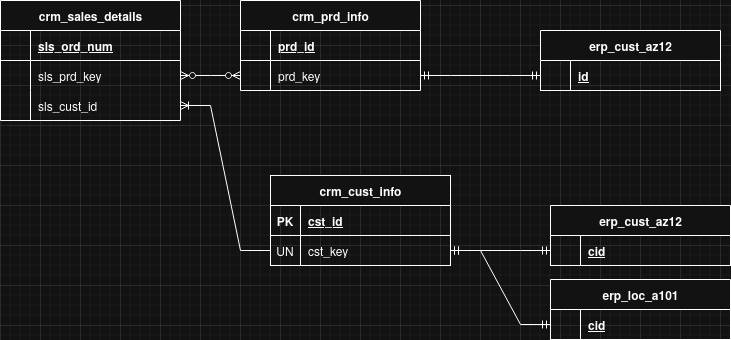

The diagram above was exported from draw.io. Its source (the exported page's mxGraphModel, read from the mxfile embedded in the PNG):
<mxGraphModel dx="645" dy="584" grid="1" gridSize="10" guides="1" tooltips="1" connect="1" arrows="1" fold="1" page="1" pageScale="1" pageWidth="1169" pageHeight="827" math="0" shadow="0">
  <root>
    <mxCell id="0" />
    <mxCell id="1" parent="0" />
    <mxCell id="qMzMfwu7Hbvnic8rRNXZ-1" parent="1" style="shape=table;startSize=30;container=1;collapsible=1;childLayout=tableLayout;fixedRows=1;rowLines=0;fontStyle=1;align=center;resizeLast=1;html=1;" value="crm_cust_info" vertex="1">
      <mxGeometry height="90" width="180" x="350" y="250" as="geometry" />
    </mxCell>
    <mxCell id="qMzMfwu7Hbvnic8rRNXZ-2" parent="qMzMfwu7Hbvnic8rRNXZ-1" style="shape=tableRow;horizontal=0;startSize=0;swimlaneHead=0;swimlaneBody=0;fillColor=none;collapsible=0;dropTarget=0;points=[[0,0.5],[1,0.5]];portConstraint=eastwest;top=0;left=0;right=0;bottom=1;" value="" vertex="1">
      <mxGeometry height="30" width="180" y="30" as="geometry" />
    </mxCell>
    <mxCell id="qMzMfwu7Hbvnic8rRNXZ-3" parent="qMzMfwu7Hbvnic8rRNXZ-2" style="shape=partialRectangle;connectable=0;fillColor=none;top=0;left=0;bottom=0;right=0;fontStyle=1;overflow=hidden;whiteSpace=wrap;html=1;" value="PK" vertex="1">
      <mxGeometry height="30" width="30" as="geometry">
        <mxRectangle height="30" width="30" as="alternateBounds" />
      </mxGeometry>
    </mxCell>
    <mxCell id="qMzMfwu7Hbvnic8rRNXZ-4" parent="qMzMfwu7Hbvnic8rRNXZ-2" style="shape=partialRectangle;connectable=0;fillColor=none;top=0;left=0;bottom=0;right=0;align=left;spacingLeft=6;fontStyle=5;overflow=hidden;whiteSpace=wrap;html=1;" value="cst_id" vertex="1">
      <mxGeometry height="30" width="150" x="30" as="geometry">
        <mxRectangle height="30" width="150" as="alternateBounds" />
      </mxGeometry>
    </mxCell>
    <mxCell id="qMzMfwu7Hbvnic8rRNXZ-5" parent="qMzMfwu7Hbvnic8rRNXZ-1" style="shape=tableRow;horizontal=0;startSize=0;swimlaneHead=0;swimlaneBody=0;fillColor=none;collapsible=0;dropTarget=0;points=[[0,0.5],[1,0.5]];portConstraint=eastwest;top=0;left=0;right=0;bottom=0;" value="" vertex="1">
      <mxGeometry height="30" width="180" y="60" as="geometry" />
    </mxCell>
    <mxCell id="qMzMfwu7Hbvnic8rRNXZ-6" parent="qMzMfwu7Hbvnic8rRNXZ-5" style="shape=partialRectangle;connectable=0;fillColor=none;top=0;left=0;bottom=0;right=0;editable=1;overflow=hidden;whiteSpace=wrap;html=1;" value="UN" vertex="1">
      <mxGeometry height="30" width="30" as="geometry">
        <mxRectangle height="30" width="30" as="alternateBounds" />
      </mxGeometry>
    </mxCell>
    <mxCell id="qMzMfwu7Hbvnic8rRNXZ-7" parent="qMzMfwu7Hbvnic8rRNXZ-5" style="shape=partialRectangle;connectable=0;fillColor=none;top=0;left=0;bottom=0;right=0;align=left;spacingLeft=6;overflow=hidden;whiteSpace=wrap;html=1;" value="cst_key" vertex="1">
      <mxGeometry height="30" width="150" x="30" as="geometry">
        <mxRectangle height="30" width="150" as="alternateBounds" />
      </mxGeometry>
    </mxCell>
    <mxCell id="qMzMfwu7Hbvnic8rRNXZ-15" parent="1" style="shape=table;startSize=30;container=1;collapsible=1;childLayout=tableLayout;fixedRows=1;rowLines=0;fontStyle=1;align=center;resizeLast=1;html=1;" value="crm_prd_info" vertex="1">
      <mxGeometry height="90" width="180" x="320" y="75" as="geometry" />
    </mxCell>
    <mxCell id="qMzMfwu7Hbvnic8rRNXZ-16" parent="qMzMfwu7Hbvnic8rRNXZ-15" style="shape=tableRow;horizontal=0;startSize=0;swimlaneHead=0;swimlaneBody=0;fillColor=none;collapsible=0;dropTarget=0;points=[[0,0.5],[1,0.5]];portConstraint=eastwest;top=0;left=0;right=0;bottom=1;" value="" vertex="1">
      <mxGeometry height="30" width="180" y="30" as="geometry" />
    </mxCell>
    <mxCell id="qMzMfwu7Hbvnic8rRNXZ-17" parent="qMzMfwu7Hbvnic8rRNXZ-16" style="shape=partialRectangle;connectable=0;fillColor=none;top=0;left=0;bottom=0;right=0;fontStyle=1;overflow=hidden;whiteSpace=wrap;html=1;" value="" vertex="1">
      <mxGeometry height="30" width="30" as="geometry">
        <mxRectangle height="30" width="30" as="alternateBounds" />
      </mxGeometry>
    </mxCell>
    <mxCell id="qMzMfwu7Hbvnic8rRNXZ-18" parent="qMzMfwu7Hbvnic8rRNXZ-16" style="shape=partialRectangle;connectable=0;fillColor=none;top=0;left=0;bottom=0;right=0;align=left;spacingLeft=6;fontStyle=5;overflow=hidden;whiteSpace=wrap;html=1;" value="prd_id" vertex="1">
      <mxGeometry height="30" width="150" x="30" as="geometry">
        <mxRectangle height="30" width="150" as="alternateBounds" />
      </mxGeometry>
    </mxCell>
    <mxCell id="qMzMfwu7Hbvnic8rRNXZ-19" parent="qMzMfwu7Hbvnic8rRNXZ-15" style="shape=tableRow;horizontal=0;startSize=0;swimlaneHead=0;swimlaneBody=0;fillColor=none;collapsible=0;dropTarget=0;points=[[0,0.5],[1,0.5]];portConstraint=eastwest;top=0;left=0;right=0;bottom=0;" value="" vertex="1">
      <mxGeometry height="30" width="180" y="60" as="geometry" />
    </mxCell>
    <mxCell id="qMzMfwu7Hbvnic8rRNXZ-20" parent="qMzMfwu7Hbvnic8rRNXZ-19" style="shape=partialRectangle;connectable=0;fillColor=none;top=0;left=0;bottom=0;right=0;editable=1;overflow=hidden;whiteSpace=wrap;html=1;" value="" vertex="1">
      <mxGeometry height="30" width="30" as="geometry">
        <mxRectangle height="30" width="30" as="alternateBounds" />
      </mxGeometry>
    </mxCell>
    <mxCell id="qMzMfwu7Hbvnic8rRNXZ-21" parent="qMzMfwu7Hbvnic8rRNXZ-19" style="shape=partialRectangle;connectable=0;fillColor=none;top=0;left=0;bottom=0;right=0;align=left;spacingLeft=6;overflow=hidden;whiteSpace=wrap;html=1;" value="prd_key" vertex="1">
      <mxGeometry height="30" width="150" x="30" as="geometry">
        <mxRectangle height="30" width="150" as="alternateBounds" />
      </mxGeometry>
    </mxCell>
    <mxCell id="qMzMfwu7Hbvnic8rRNXZ-38" parent="1" style="shape=table;startSize=30;container=1;collapsible=1;childLayout=tableLayout;fixedRows=1;rowLines=0;fontStyle=1;align=center;resizeLast=1;html=1;" value="crm_sales_details" vertex="1">
      <mxGeometry height="120" width="180" x="80" y="75" as="geometry" />
    </mxCell>
    <mxCell id="qMzMfwu7Hbvnic8rRNXZ-39" parent="qMzMfwu7Hbvnic8rRNXZ-38" style="shape=tableRow;horizontal=0;startSize=0;swimlaneHead=0;swimlaneBody=0;fillColor=none;collapsible=0;dropTarget=0;points=[[0,0.5],[1,0.5]];portConstraint=eastwest;top=0;left=0;right=0;bottom=1;" value="" vertex="1">
      <mxGeometry height="30" width="180" y="30" as="geometry" />
    </mxCell>
    <mxCell id="qMzMfwu7Hbvnic8rRNXZ-40" parent="qMzMfwu7Hbvnic8rRNXZ-39" style="shape=partialRectangle;connectable=0;fillColor=none;top=0;left=0;bottom=0;right=0;fontStyle=1;overflow=hidden;whiteSpace=wrap;html=1;" value="" vertex="1">
      <mxGeometry height="30" width="30" as="geometry">
        <mxRectangle height="30" width="30" as="alternateBounds" />
      </mxGeometry>
    </mxCell>
    <mxCell id="qMzMfwu7Hbvnic8rRNXZ-41" parent="qMzMfwu7Hbvnic8rRNXZ-39" style="shape=partialRectangle;connectable=0;fillColor=none;top=0;left=0;bottom=0;right=0;align=left;spacingLeft=6;fontStyle=5;overflow=hidden;whiteSpace=wrap;html=1;" value="sls_ord_num" vertex="1">
      <mxGeometry height="30" width="150" x="30" as="geometry">
        <mxRectangle height="30" width="150" as="alternateBounds" />
      </mxGeometry>
    </mxCell>
    <mxCell id="qMzMfwu7Hbvnic8rRNXZ-42" parent="qMzMfwu7Hbvnic8rRNXZ-38" style="shape=tableRow;horizontal=0;startSize=0;swimlaneHead=0;swimlaneBody=0;fillColor=none;collapsible=0;dropTarget=0;points=[[0,0.5],[1,0.5]];portConstraint=eastwest;top=0;left=0;right=0;bottom=0;" value="" vertex="1">
      <mxGeometry height="30" width="180" y="60" as="geometry" />
    </mxCell>
    <mxCell id="qMzMfwu7Hbvnic8rRNXZ-43" parent="qMzMfwu7Hbvnic8rRNXZ-42" style="shape=partialRectangle;connectable=0;fillColor=none;top=0;left=0;bottom=0;right=0;editable=1;overflow=hidden;whiteSpace=wrap;html=1;perimeterSpacing=1;sketch=1;curveFitting=1;jiggle=2;" value="" vertex="1">
      <mxGeometry height="30" width="30" as="geometry">
        <mxRectangle height="30" width="30" as="alternateBounds" />
      </mxGeometry>
    </mxCell>
    <mxCell id="qMzMfwu7Hbvnic8rRNXZ-44" parent="qMzMfwu7Hbvnic8rRNXZ-42" style="shape=partialRectangle;connectable=0;fillColor=none;top=0;left=0;bottom=0;right=0;align=left;spacingLeft=6;overflow=hidden;whiteSpace=wrap;html=1;" value="sls_prd_key" vertex="1">
      <mxGeometry height="30" width="150" x="30" as="geometry">
        <mxRectangle height="30" width="150" as="alternateBounds" />
      </mxGeometry>
    </mxCell>
    <mxCell id="qMzMfwu7Hbvnic8rRNXZ-45" parent="qMzMfwu7Hbvnic8rRNXZ-38" style="shape=tableRow;horizontal=0;startSize=0;swimlaneHead=0;swimlaneBody=0;fillColor=none;collapsible=0;dropTarget=0;points=[[0,0.5],[1,0.5]];portConstraint=eastwest;top=0;left=0;right=0;bottom=0;" value="" vertex="1">
      <mxGeometry height="30" width="180" y="90" as="geometry" />
    </mxCell>
    <mxCell id="qMzMfwu7Hbvnic8rRNXZ-46" parent="qMzMfwu7Hbvnic8rRNXZ-45" style="shape=partialRectangle;connectable=0;fillColor=none;top=0;left=0;bottom=0;right=0;editable=1;overflow=hidden;whiteSpace=wrap;html=1;" value="" vertex="1">
      <mxGeometry height="30" width="30" as="geometry">
        <mxRectangle height="30" width="30" as="alternateBounds" />
      </mxGeometry>
    </mxCell>
    <mxCell id="qMzMfwu7Hbvnic8rRNXZ-47" parent="qMzMfwu7Hbvnic8rRNXZ-45" style="shape=partialRectangle;connectable=0;fillColor=none;top=0;left=0;bottom=0;right=0;align=left;spacingLeft=6;overflow=hidden;whiteSpace=wrap;html=1;" value="sls_cust_id" vertex="1">
      <mxGeometry height="30" width="150" x="30" as="geometry">
        <mxRectangle height="30" width="150" as="alternateBounds" />
      </mxGeometry>
    </mxCell>
    <mxCell id="qMzMfwu7Hbvnic8rRNXZ-60" edge="1" parent="1" source="qMzMfwu7Hbvnic8rRNXZ-5" style="edgeStyle=entityRelationEdgeStyle;fontSize=12;html=1;endArrow=ERoneToMany;rounded=0;entryX=1;entryY=0.5;entryDx=0;entryDy=0;exitX=0;exitY=0.5;exitDx=0;exitDy=0;" target="qMzMfwu7Hbvnic8rRNXZ-45" value="">
      <mxGeometry height="100" relative="1" width="100" as="geometry">
        <mxPoint x="400" y="360" as="sourcePoint" />
        <mxPoint x="500" y="260" as="targetPoint" />
      </mxGeometry>
    </mxCell>
    <mxCell id="qMzMfwu7Hbvnic8rRNXZ-62" edge="1" parent="1" source="qMzMfwu7Hbvnic8rRNXZ-42" style="edgeStyle=entityRelationEdgeStyle;fontSize=12;html=1;endArrow=ERzeroToMany;endFill=1;startArrow=ERzeroToMany;rounded=0;entryX=0;entryY=0.5;entryDx=0;entryDy=0;exitX=1;exitY=0.5;exitDx=0;exitDy=0;" target="qMzMfwu7Hbvnic8rRNXZ-19" value="">
      <mxGeometry height="100" relative="1" width="100" as="geometry">
        <mxPoint x="400" y="360" as="sourcePoint" />
        <mxPoint x="500" y="260" as="targetPoint" />
      </mxGeometry>
    </mxCell>
    <mxCell id="Ziys8679y4mgfx988fN4-1" parent="1" style="shape=table;startSize=30;container=1;collapsible=1;childLayout=tableLayout;fixedRows=1;rowLines=0;fontStyle=1;align=center;resizeLast=1;html=1;" value="erp_cust_az12" vertex="1">
      <mxGeometry height="60" width="180" x="630" y="280" as="geometry" />
    </mxCell>
    <mxCell id="Ziys8679y4mgfx988fN4-2" parent="Ziys8679y4mgfx988fN4-1" style="shape=tableRow;horizontal=0;startSize=0;swimlaneHead=0;swimlaneBody=0;fillColor=none;collapsible=0;dropTarget=0;points=[[0,0.5],[1,0.5]];portConstraint=eastwest;top=0;left=0;right=0;bottom=1;" value="" vertex="1">
      <mxGeometry height="30" width="180" y="30" as="geometry" />
    </mxCell>
    <mxCell id="Ziys8679y4mgfx988fN4-3" parent="Ziys8679y4mgfx988fN4-2" style="shape=partialRectangle;connectable=0;fillColor=none;top=0;left=0;bottom=0;right=0;fontStyle=1;overflow=hidden;whiteSpace=wrap;html=1;" value="" vertex="1">
      <mxGeometry height="30" width="30" as="geometry">
        <mxRectangle height="30" width="30" as="alternateBounds" />
      </mxGeometry>
    </mxCell>
    <mxCell id="Ziys8679y4mgfx988fN4-4" parent="Ziys8679y4mgfx988fN4-2" style="shape=partialRectangle;connectable=0;fillColor=none;top=0;left=0;bottom=0;right=0;align=left;spacingLeft=6;fontStyle=5;overflow=hidden;whiteSpace=wrap;html=1;" value="cid" vertex="1">
      <mxGeometry height="30" width="150" x="30" as="geometry">
        <mxRectangle height="30" width="150" as="alternateBounds" />
      </mxGeometry>
    </mxCell>
    <mxCell id="Ziys8679y4mgfx988fN4-15" edge="1" parent="1" source="qMzMfwu7Hbvnic8rRNXZ-5" style="edgeStyle=entityRelationEdgeStyle;fontSize=12;html=1;endArrow=ERmandOne;startArrow=ERmandOne;rounded=0;entryX=0;entryY=0.5;entryDx=0;entryDy=0;exitX=1;exitY=0.5;exitDx=0;exitDy=0;" target="Ziys8679y4mgfx988fN4-2" value="">
      <mxGeometry height="100" relative="1" width="100" as="geometry">
        <mxPoint x="480" y="370" as="sourcePoint" />
        <mxPoint x="580" y="270" as="targetPoint" />
      </mxGeometry>
    </mxCell>
    <mxCell id="Ziys8679y4mgfx988fN4-16" parent="1" style="shape=table;startSize=30;container=1;collapsible=1;childLayout=tableLayout;fixedRows=1;rowLines=0;fontStyle=1;align=center;resizeLast=1;html=1;" value="&lt;div&gt;erp_loc_a101&lt;/div&gt;" vertex="1">
      <mxGeometry height="60" width="180" x="630" y="354" as="geometry" />
    </mxCell>
    <mxCell id="Ziys8679y4mgfx988fN4-17" parent="Ziys8679y4mgfx988fN4-16" style="shape=tableRow;horizontal=0;startSize=0;swimlaneHead=0;swimlaneBody=0;fillColor=none;collapsible=0;dropTarget=0;points=[[0,0.5],[1,0.5]];portConstraint=eastwest;top=0;left=0;right=0;bottom=1;" value="" vertex="1">
      <mxGeometry height="30" width="180" y="30" as="geometry" />
    </mxCell>
    <mxCell id="Ziys8679y4mgfx988fN4-18" parent="Ziys8679y4mgfx988fN4-17" style="shape=partialRectangle;connectable=0;fillColor=none;top=0;left=0;bottom=0;right=0;fontStyle=1;overflow=hidden;whiteSpace=wrap;html=1;" value="" vertex="1">
      <mxGeometry height="30" width="30" as="geometry">
        <mxRectangle height="30" width="30" as="alternateBounds" />
      </mxGeometry>
    </mxCell>
    <mxCell id="Ziys8679y4mgfx988fN4-19" parent="Ziys8679y4mgfx988fN4-17" style="shape=partialRectangle;connectable=0;fillColor=none;top=0;left=0;bottom=0;right=0;align=left;spacingLeft=6;fontStyle=5;overflow=hidden;whiteSpace=wrap;html=1;" value="cid" vertex="1">
      <mxGeometry height="30" width="150" x="30" as="geometry">
        <mxRectangle height="30" width="150" as="alternateBounds" />
      </mxGeometry>
    </mxCell>
    <mxCell id="Ziys8679y4mgfx988fN4-20" edge="1" parent="1" source="qMzMfwu7Hbvnic8rRNXZ-5" style="edgeStyle=entityRelationEdgeStyle;fontSize=12;html=1;endArrow=ERmandOne;startArrow=ERmandOne;rounded=0;entryX=0;entryY=0.5;entryDx=0;entryDy=0;exitX=1;exitY=0.5;exitDx=0;exitDy=0;" target="Ziys8679y4mgfx988fN4-17" value="">
      <mxGeometry height="100" relative="1" width="100" as="geometry">
        <mxPoint x="440" y="350" as="sourcePoint" />
        <mxPoint x="740" y="160" as="targetPoint" />
      </mxGeometry>
    </mxCell>
    <mxCell id="Ziys8679y4mgfx988fN4-21" parent="1" style="shape=table;startSize=30;container=1;collapsible=1;childLayout=tableLayout;fixedRows=1;rowLines=0;fontStyle=1;align=center;resizeLast=1;html=1;" value="erp_cust_az12" vertex="1">
      <mxGeometry height="60" width="180" x="620" y="105" as="geometry" />
    </mxCell>
    <mxCell id="Ziys8679y4mgfx988fN4-22" parent="Ziys8679y4mgfx988fN4-21" style="shape=tableRow;horizontal=0;startSize=0;swimlaneHead=0;swimlaneBody=0;fillColor=none;collapsible=0;dropTarget=0;points=[[0,0.5],[1,0.5]];portConstraint=eastwest;top=0;left=0;right=0;bottom=1;" value="" vertex="1">
      <mxGeometry height="30" width="180" y="30" as="geometry" />
    </mxCell>
    <mxCell id="Ziys8679y4mgfx988fN4-23" parent="Ziys8679y4mgfx988fN4-22" style="shape=partialRectangle;connectable=0;fillColor=none;top=0;left=0;bottom=0;right=0;fontStyle=1;overflow=hidden;whiteSpace=wrap;html=1;" value="" vertex="1">
      <mxGeometry height="30" width="30" as="geometry">
        <mxRectangle height="30" width="30" as="alternateBounds" />
      </mxGeometry>
    </mxCell>
    <mxCell id="Ziys8679y4mgfx988fN4-24" parent="Ziys8679y4mgfx988fN4-22" style="shape=partialRectangle;connectable=0;fillColor=none;top=0;left=0;bottom=0;right=0;align=left;spacingLeft=6;fontStyle=5;overflow=hidden;whiteSpace=wrap;html=1;" value="id" vertex="1">
      <mxGeometry height="30" width="150" x="30" as="geometry">
        <mxRectangle height="30" width="150" as="alternateBounds" />
      </mxGeometry>
    </mxCell>
    <mxCell id="Ziys8679y4mgfx988fN4-25" edge="1" parent="1" source="qMzMfwu7Hbvnic8rRNXZ-19" style="edgeStyle=entityRelationEdgeStyle;fontSize=12;html=1;endArrow=ERmandOne;startArrow=ERmandOne;rounded=0;entryX=0;entryY=0.5;entryDx=0;entryDy=0;exitX=1;exitY=0.5;exitDx=0;exitDy=0;" target="Ziys8679y4mgfx988fN4-22" value="">
      <mxGeometry height="100" relative="1" width="100" as="geometry">
        <mxPoint x="560" y="200" as="sourcePoint" />
        <mxPoint x="660" y="200" as="targetPoint" />
      </mxGeometry>
    </mxCell>
  </root>
</mxGraphModel>